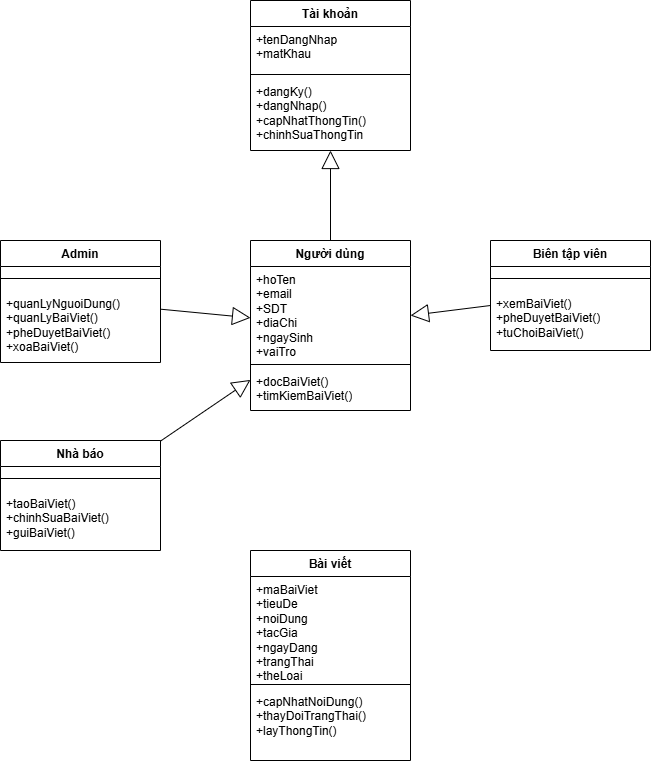

The diagram above was exported from draw.io. Its source (the exported page's mxGraphModel, read from the mxfile embedded in the PNG):
<mxGraphModel dx="1615" dy="1972" grid="1" gridSize="10" guides="1" tooltips="1" connect="1" arrows="1" fold="1" page="1" pageScale="1" pageWidth="827" pageHeight="1169" math="0" shadow="0">
  <root>
    <mxCell id="0" />
    <mxCell id="1" parent="0" />
    <mxCell id="8VCIcfCF-yaUX2N4uc8b-1" value="Admin" style="swimlane;fontStyle=1;align=center;verticalAlign=top;childLayout=stackLayout;horizontal=1;startSize=26;horizontalStack=0;resizeParent=1;resizeParentMax=0;resizeLast=0;collapsible=1;marginBottom=0;whiteSpace=wrap;html=1;" vertex="1" parent="1">
      <mxGeometry x="120" y="80" width="160" height="122" as="geometry" />
    </mxCell>
    <mxCell id="8VCIcfCF-yaUX2N4uc8b-3" value="&#10;&#10;" style="line;strokeWidth=1;fillColor=none;align=left;verticalAlign=middle;spacingTop=-1;spacingLeft=3;spacingRight=3;rotatable=0;labelPosition=right;points=[];portConstraint=eastwest;strokeColor=inherit;" vertex="1" parent="8VCIcfCF-yaUX2N4uc8b-1">
      <mxGeometry y="26" width="160" height="24" as="geometry" />
    </mxCell>
    <mxCell id="8VCIcfCF-yaUX2N4uc8b-4" value="+quanLyNguoiDung()&lt;div&gt;+quanLyBaiViet()&lt;/div&gt;&lt;div&gt;+pheDuyetBaiViet()&lt;/div&gt;&lt;div&gt;+xoaBaiViet()&lt;/div&gt;" style="text;strokeColor=none;fillColor=none;align=left;verticalAlign=top;spacingLeft=4;spacingRight=4;overflow=hidden;rotatable=0;points=[[0,0.5],[1,0.5]];portConstraint=eastwest;whiteSpace=wrap;html=1;" vertex="1" parent="8VCIcfCF-yaUX2N4uc8b-1">
      <mxGeometry y="50" width="160" height="72" as="geometry" />
    </mxCell>
    <mxCell id="8VCIcfCF-yaUX2N4uc8b-5" value="Người dùng" style="swimlane;fontStyle=1;align=center;verticalAlign=top;childLayout=stackLayout;horizontal=1;startSize=26;horizontalStack=0;resizeParent=1;resizeParentMax=0;resizeLast=0;collapsible=1;marginBottom=0;whiteSpace=wrap;html=1;" vertex="1" parent="1">
      <mxGeometry x="370" y="80" width="160" height="170" as="geometry" />
    </mxCell>
    <mxCell id="8VCIcfCF-yaUX2N4uc8b-6" value="+hoTen&lt;div&gt;+email&lt;/div&gt;&lt;div&gt;+SDT&lt;/div&gt;&lt;div&gt;+diaChi&lt;/div&gt;&lt;div&gt;+ngaySinh&lt;/div&gt;&lt;div&gt;+vaiTro&lt;/div&gt;" style="text;strokeColor=none;fillColor=none;align=left;verticalAlign=top;spacingLeft=4;spacingRight=4;overflow=hidden;rotatable=0;points=[[0,0.5],[1,0.5]];portConstraint=eastwest;whiteSpace=wrap;html=1;" vertex="1" parent="8VCIcfCF-yaUX2N4uc8b-5">
      <mxGeometry y="26" width="160" height="94" as="geometry" />
    </mxCell>
    <mxCell id="8VCIcfCF-yaUX2N4uc8b-7" value="" style="line;strokeWidth=1;fillColor=none;align=left;verticalAlign=middle;spacingTop=-1;spacingLeft=3;spacingRight=3;rotatable=0;labelPosition=right;points=[];portConstraint=eastwest;strokeColor=inherit;" vertex="1" parent="8VCIcfCF-yaUX2N4uc8b-5">
      <mxGeometry y="120" width="160" height="8" as="geometry" />
    </mxCell>
    <mxCell id="8VCIcfCF-yaUX2N4uc8b-8" value="+docBaiViet()&lt;div&gt;+timKiemBaiViet()&lt;/div&gt;" style="text;strokeColor=none;fillColor=none;align=left;verticalAlign=top;spacingLeft=4;spacingRight=4;overflow=hidden;rotatable=0;points=[[0,0.5],[1,0.5]];portConstraint=eastwest;whiteSpace=wrap;html=1;" vertex="1" parent="8VCIcfCF-yaUX2N4uc8b-5">
      <mxGeometry y="128" width="160" height="42" as="geometry" />
    </mxCell>
    <mxCell id="8VCIcfCF-yaUX2N4uc8b-9" value="Nhà báo" style="swimlane;fontStyle=1;align=center;verticalAlign=top;childLayout=stackLayout;horizontal=1;startSize=26;horizontalStack=0;resizeParent=1;resizeParentMax=0;resizeLast=0;collapsible=1;marginBottom=0;whiteSpace=wrap;html=1;" vertex="1" parent="1">
      <mxGeometry x="120" y="280" width="160" height="110" as="geometry" />
    </mxCell>
    <mxCell id="8VCIcfCF-yaUX2N4uc8b-11" value="" style="line;strokeWidth=1;fillColor=none;align=left;verticalAlign=middle;spacingTop=-1;spacingLeft=3;spacingRight=3;rotatable=0;labelPosition=right;points=[];portConstraint=eastwest;strokeColor=inherit;" vertex="1" parent="8VCIcfCF-yaUX2N4uc8b-9">
      <mxGeometry y="26" width="160" height="24" as="geometry" />
    </mxCell>
    <mxCell id="8VCIcfCF-yaUX2N4uc8b-12" value="+taoBaiViet()&lt;div&gt;+chinhSuaBaiViet()&lt;/div&gt;&lt;div&gt;+guiBaiViet()&lt;/div&gt;" style="text;strokeColor=none;fillColor=none;align=left;verticalAlign=top;spacingLeft=4;spacingRight=4;overflow=hidden;rotatable=0;points=[[0,0.5],[1,0.5]];portConstraint=eastwest;whiteSpace=wrap;html=1;" vertex="1" parent="8VCIcfCF-yaUX2N4uc8b-9">
      <mxGeometry y="50" width="160" height="60" as="geometry" />
    </mxCell>
    <mxCell id="8VCIcfCF-yaUX2N4uc8b-13" value="Biên tập viên" style="swimlane;fontStyle=1;align=center;verticalAlign=top;childLayout=stackLayout;horizontal=1;startSize=26;horizontalStack=0;resizeParent=1;resizeParentMax=0;resizeLast=0;collapsible=1;marginBottom=0;whiteSpace=wrap;html=1;" vertex="1" parent="1">
      <mxGeometry x="610" y="80" width="160" height="110" as="geometry" />
    </mxCell>
    <mxCell id="8VCIcfCF-yaUX2N4uc8b-14" value="" style="line;strokeWidth=1;fillColor=none;align=left;verticalAlign=middle;spacingTop=-1;spacingLeft=3;spacingRight=3;rotatable=0;labelPosition=right;points=[];portConstraint=eastwest;strokeColor=inherit;" vertex="1" parent="8VCIcfCF-yaUX2N4uc8b-13">
      <mxGeometry y="26" width="160" height="24" as="geometry" />
    </mxCell>
    <mxCell id="8VCIcfCF-yaUX2N4uc8b-15" value="+xemBaiViet()&lt;div&gt;+pheDuyetBaiViet()&lt;/div&gt;&lt;div&gt;+tuChoiBaiViet()&lt;/div&gt;" style="text;strokeColor=none;fillColor=none;align=left;verticalAlign=top;spacingLeft=4;spacingRight=4;overflow=hidden;rotatable=0;points=[[0,0.5],[1,0.5]];portConstraint=eastwest;whiteSpace=wrap;html=1;" vertex="1" parent="8VCIcfCF-yaUX2N4uc8b-13">
      <mxGeometry y="50" width="160" height="60" as="geometry" />
    </mxCell>
    <mxCell id="8VCIcfCF-yaUX2N4uc8b-20" value="Bài viết" style="swimlane;fontStyle=1;align=center;verticalAlign=top;childLayout=stackLayout;horizontal=1;startSize=26;horizontalStack=0;resizeParent=1;resizeParentMax=0;resizeLast=0;collapsible=1;marginBottom=0;whiteSpace=wrap;html=1;" vertex="1" parent="1">
      <mxGeometry x="370" y="390" width="160" height="210" as="geometry" />
    </mxCell>
    <mxCell id="8VCIcfCF-yaUX2N4uc8b-21" value="+maBaiViet&lt;div&gt;+tieuDe&lt;/div&gt;&lt;div&gt;+noiDung&lt;/div&gt;&lt;div&gt;+tacGia&lt;/div&gt;&lt;div&gt;+ngayDang&lt;/div&gt;&lt;div&gt;+trangThai&lt;/div&gt;&lt;div&gt;+theLoai&lt;/div&gt;" style="text;strokeColor=none;fillColor=none;align=left;verticalAlign=top;spacingLeft=4;spacingRight=4;overflow=hidden;rotatable=0;points=[[0,0.5],[1,0.5]];portConstraint=eastwest;whiteSpace=wrap;html=1;" vertex="1" parent="8VCIcfCF-yaUX2N4uc8b-20">
      <mxGeometry y="26" width="160" height="104" as="geometry" />
    </mxCell>
    <mxCell id="8VCIcfCF-yaUX2N4uc8b-22" value="" style="line;strokeWidth=1;fillColor=none;align=left;verticalAlign=middle;spacingTop=-1;spacingLeft=3;spacingRight=3;rotatable=0;labelPosition=right;points=[];portConstraint=eastwest;strokeColor=inherit;" vertex="1" parent="8VCIcfCF-yaUX2N4uc8b-20">
      <mxGeometry y="130" width="160" height="8" as="geometry" />
    </mxCell>
    <mxCell id="8VCIcfCF-yaUX2N4uc8b-23" value="+capNhatNoiDung()&lt;div&gt;+thayDoiTrangThai()&lt;/div&gt;&lt;div&gt;+layThongTin()&lt;/div&gt;" style="text;strokeColor=none;fillColor=none;align=left;verticalAlign=top;spacingLeft=4;spacingRight=4;overflow=hidden;rotatable=0;points=[[0,0.5],[1,0.5]];portConstraint=eastwest;whiteSpace=wrap;html=1;" vertex="1" parent="8VCIcfCF-yaUX2N4uc8b-20">
      <mxGeometry y="138" width="160" height="72" as="geometry" />
    </mxCell>
    <mxCell id="8VCIcfCF-yaUX2N4uc8b-36" value="Tài khoản" style="swimlane;fontStyle=1;align=center;verticalAlign=top;childLayout=stackLayout;horizontal=1;startSize=26;horizontalStack=0;resizeParent=1;resizeParentMax=0;resizeLast=0;collapsible=1;marginBottom=0;whiteSpace=wrap;html=1;" vertex="1" parent="1">
      <mxGeometry x="370" y="-160" width="160" height="150" as="geometry" />
    </mxCell>
    <mxCell id="8VCIcfCF-yaUX2N4uc8b-37" value="+tenDangNhap&lt;div&gt;+matKhau&lt;/div&gt;" style="text;strokeColor=none;fillColor=none;align=left;verticalAlign=top;spacingLeft=4;spacingRight=4;overflow=hidden;rotatable=0;points=[[0,0.5],[1,0.5]];portConstraint=eastwest;whiteSpace=wrap;html=1;" vertex="1" parent="8VCIcfCF-yaUX2N4uc8b-36">
      <mxGeometry y="26" width="160" height="44" as="geometry" />
    </mxCell>
    <mxCell id="8VCIcfCF-yaUX2N4uc8b-38" value="" style="line;strokeWidth=1;fillColor=none;align=left;verticalAlign=middle;spacingTop=-1;spacingLeft=3;spacingRight=3;rotatable=0;labelPosition=right;points=[];portConstraint=eastwest;strokeColor=inherit;" vertex="1" parent="8VCIcfCF-yaUX2N4uc8b-36">
      <mxGeometry y="70" width="160" height="8" as="geometry" />
    </mxCell>
    <mxCell id="8VCIcfCF-yaUX2N4uc8b-39" value="+dangKy()&lt;div&gt;+dangNhap()&lt;/div&gt;&lt;div&gt;+capNhatThongTin()&lt;/div&gt;&lt;div&gt;+chinhSuaThongTin&lt;/div&gt;" style="text;strokeColor=none;fillColor=none;align=left;verticalAlign=top;spacingLeft=4;spacingRight=4;overflow=hidden;rotatable=0;points=[[0,0.5],[1,0.5]];portConstraint=eastwest;whiteSpace=wrap;html=1;" vertex="1" parent="8VCIcfCF-yaUX2N4uc8b-36">
      <mxGeometry y="78" width="160" height="72" as="geometry" />
    </mxCell>
    <mxCell id="8VCIcfCF-yaUX2N4uc8b-43" value="" style="endArrow=block;endSize=16;endFill=0;html=1;rounded=0;" edge="1" parent="1" source="8VCIcfCF-yaUX2N4uc8b-1" target="8VCIcfCF-yaUX2N4uc8b-5">
      <mxGeometry width="160" relative="1" as="geometry">
        <mxPoint x="282" y="150" as="sourcePoint" />
        <mxPoint x="430" y="370" as="targetPoint" />
      </mxGeometry>
    </mxCell>
    <mxCell id="8VCIcfCF-yaUX2N4uc8b-44" value="" style="endArrow=block;endSize=16;endFill=0;html=1;rounded=0;" edge="1" parent="1" source="8VCIcfCF-yaUX2N4uc8b-13" target="8VCIcfCF-yaUX2N4uc8b-5">
      <mxGeometry width="160" relative="1" as="geometry">
        <mxPoint x="294" y="162" as="sourcePoint" />
        <mxPoint x="380" y="163" as="targetPoint" />
      </mxGeometry>
    </mxCell>
    <mxCell id="8VCIcfCF-yaUX2N4uc8b-45" value="" style="endArrow=block;endSize=16;endFill=0;html=1;rounded=0;" edge="1" parent="1" source="8VCIcfCF-yaUX2N4uc8b-9" target="8VCIcfCF-yaUX2N4uc8b-5">
      <mxGeometry width="160" relative="1" as="geometry">
        <mxPoint x="287.996172839506" y="257.0000000000001" as="sourcePoint" />
        <mxPoint x="413.49" y="150" as="targetPoint" />
      </mxGeometry>
    </mxCell>
    <mxCell id="8VCIcfCF-yaUX2N4uc8b-47" value="" style="endArrow=block;endSize=16;endFill=0;html=1;rounded=0;" edge="1" parent="1" source="8VCIcfCF-yaUX2N4uc8b-5" target="8VCIcfCF-yaUX2N4uc8b-36">
      <mxGeometry width="160" relative="1" as="geometry">
        <mxPoint x="310" y="30" as="sourcePoint" />
        <mxPoint x="380" y="229" as="targetPoint" />
      </mxGeometry>
    </mxCell>
  </root>
</mxGraphModel>